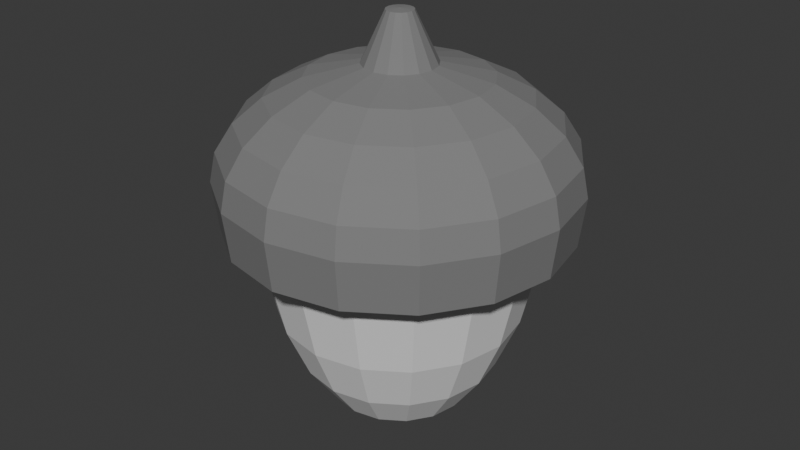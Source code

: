 # Source: acorn.blend  (saved by Blender 4.2.66; exported with 4.5.12 LTS)
import bpy
from mathutils import Matrix  # noqa: F401  (used for matrix-valued properties, if any)

bpy.ops.wm.read_factory_settings(use_empty=True)
scene = bpy.context.scene
scene.name = 'Scene'

# ---- collections
col_collection = bpy.data.collections.new('Collection'); scene.collection.children.link(col_collection)

# ---- materials (node trees are filled in below, after node groups)
mat_material_001 = bpy.data.materials.new('Material.001')
mat_material_002 = bpy.data.materials.new('Material.002')

# ---- material node trees
mat_material_001.use_nodes = True; mat_material_001.node_tree.nodes.clear()
_N = mat_material_001.node_tree.nodes; _L = mat_material_001.node_tree.links
n0 = _N.new('ShaderNodeOutputMaterial'); n0.name = 'Material Output'; n0.location = (300, 300)
n1 = _N.new('ShaderNodeBsdfDiffuse'); n1.name = 'Diffuse BSDF'; n1.location = (63, 268)
_L.new(n1.outputs[0], n0.inputs[0])
n0.is_active_output = True
mat_material_002.use_nodes = True; mat_material_002.node_tree.nodes.clear()
_N = mat_material_002.node_tree.nodes; _L = mat_material_002.node_tree.links
n0 = _N.new('ShaderNodeOutputMaterial'); n0.name = 'Material Output'; n0.location = (300, 300)
n1 = _N.new('ShaderNodeBsdfDiffuse'); n1.name = 'Diffuse BSDF'; n1.location = (35, 271)
n1.inputs[0].default_value = (0.2215, 0.2215, 0.2215, 1.0)
_L.new(n1.outputs[0], n0.inputs[0])
n0.is_active_output = True

# ---- world
world_world = bpy.data.worlds.new('World'); scene.world = world_world
world_world.use_nodes = True; world_world.node_tree.nodes.clear()
_N = world_world.node_tree.nodes; _L = world_world.node_tree.links
n0 = _N.new('ShaderNodeOutputWorld'); n0.name = 'World Output'; n0.location = (300, 300)
n1 = _N.new('ShaderNodeBackground'); n1.name = 'Background'; n1.location = (10, 300)
n1.inputs[0].default_value = (0.05088, 0.05088, 0.05088, 1.0)
_L.new(n1.outputs[0], n0.inputs[0])
n0.is_active_output = True
world_world.color = (0.05088, 0.05088, 0.05088)
world_world.sun_shadow_jitter_overblur = 0.0

# ---- meshes
me_sphere = bpy.data.meshes.new('Sphere')
me_sphere.from_pydata([(0.0, 1.0, 1.34e-09), (0.0, 0.9659, -0.4659), (0.0, 0.866, -0.9), (0.0, 0.5, -1.559), (0.0, 0.2588, -1.739), (0.3827, 0.9239, 1.34e-09), (0.3696, 0.8924, -0.4659), (0.3314, 0.8001, -0.9), (0.2706, 0.6533, -1.273), (0.1913, 0.4619, -1.559), (0.09905, 0.2391, -1.739), (0.7071, 0.7071, 1.34e-09), (0.683, 0.683, -0.4659), (0.6124, 0.6124, -0.9), (0.5, 0.5, -1.273), (0.3536, 0.3536, -1.559), (0.183, 0.183, -1.739), (0.9239, 0.3827, 1.34e-09), (0.8924, 0.3696, -0.4659), (0.8001, 0.3314, -0.9), (0.6533, 0.2706, -1.273), (0.4619, 0.1913, -1.559), (0.2391, 0.09905, -1.739), (1.0, -1.49e-07, 1.34e-09), (0.9659, -1.49e-07, -0.4659), (0.866, -1.192e-07, -0.9), (0.7071, -8.941e-08, -1.273), (0.5, -7.451e-08, -1.559), (0.2588, -3.725e-08, -1.739), (0.9239, -0.3827, 1.34e-09), (0.8924, -0.3696, -0.4659), (0.8001, -0.3314, -0.9), (0.6533, -0.2706, -1.273), (0.4619, -0.1913, -1.559), (0.2391, -0.09905, -1.739), (0.7071, -0.7071, 1.34e-09), (0.683, -0.683, -0.4659), (0.6124, -0.6124, -0.9), (0.5, -0.5, -1.273), (0.3536, -0.3536, -1.559), (0.183, -0.183, -1.739), (0.3827, -0.9239, 1.34e-09), (0.3696, -0.8924, -0.4659), (0.3314, -0.8001, -0.9), (0.2706, -0.6533, -1.273), (0.1913, -0.4619, -1.559), (0.09905, -0.2391, -1.739), (-3.576e-07, -1.0, 1.34e-09), (-2.086e-07, -0.9659, -0.4659), (-2.384e-07, -0.866, -0.9), (-2.235e-07, -0.7071, -1.273), (-1.788e-07, -0.5, -1.559), (-6.706e-08, -0.2588, -1.739), (-0.3827, -0.9239, 1.34e-09), (-0.3696, -0.8924, -0.4659), (-0.3314, -0.8001, -0.9), (-0.2706, -0.6533, -1.273), (-0.1913, -0.4619, -1.559), (-0.09905, -0.2391, -1.739), (0.0, 0.0, -1.8), (-0.7071, -0.7071, 1.34e-09), (-0.683, -0.683, -0.4659), (-0.6124, -0.6124, -0.9), (-0.5, -0.5, -1.273), (-0.3536, -0.3536, -1.559), (-0.183, -0.183, -1.739), (-0.9239, -0.3827, 1.34e-09), (-0.8924, -0.3696, -0.4659), (-0.8001, -0.3314, -0.9), (-0.6533, -0.2706, -1.273), (-0.4619, -0.1913, -1.559), (-0.2391, -0.09905, -1.739), (-1.0, 5.066e-07, 1.34e-09), (-0.9659, 3.278e-07, -0.4659), (-0.866, 2.682e-07, -0.9), (-0.7071, 3.278e-07, -1.273), (-0.5, 2.533e-07, -1.559), (-0.2588, 9.686e-08, -1.739), (-0.9239, 0.3827, 1.34e-09), (-0.8924, 0.3696, -0.4659), (-0.8001, 0.3314, -0.9), (-0.6533, 0.2706, -1.273), (-0.4619, 0.1913, -1.559), (-0.2391, 0.09905, -1.739), (-0.7071, 0.7071, 1.34e-09), (-0.683, 0.683, -0.4659), (-0.6124, 0.6124, -0.9), (-0.5, 0.5, -1.273), (-0.3536, 0.3536, -1.559), (-0.183, 0.183, -1.739), (-0.3827, 0.9239, 1.34e-09), (-0.3696, 0.8924, -0.4659), (-0.3314, 0.8001, -0.9), (-0.2706, 0.6533, -1.273), (-0.1913, 0.4619, -1.559), (-0.09905, 0.2391, -1.739), (4.47e-07, 0.7071, -1.273)], [], [(4, 3, 9, 10), (2, 1, 6, 7), (59, 4, 10), (96, 2, 7, 8), (3, 96, 8, 9), (1, 0, 5, 6), (8, 7, 13, 14), (9, 8, 14, 15), (6, 5, 11, 12), (10, 9, 15, 16), (7, 6, 12, 13), (59, 10, 16), (16, 15, 21, 22), (13, 12, 18, 19), (59, 16, 22), (14, 13, 19, 20), (15, 14, 20, 21), (12, 11, 17, 18), (21, 20, 26, 27), (18, 17, 23, 24), (22, 21, 27, 28), (19, 18, 24, 25), (59, 22, 28), (20, 19, 25, 26), (59, 28, 34), (26, 25, 31, 32), (27, 26, 32, 33), (24, 23, 29, 30), (28, 27, 33, 34), (25, 24, 30, 31), (34, 33, 39, 40), (31, 30, 36, 37), (59, 34, 40), (32, 31, 37, 38), (33, 32, 38, 39), (30, 29, 35, 36), (39, 38, 44, 45), (36, 35, 41, 42), (40, 39, 45, 46), (37, 36, 42, 43), (59, 40, 46), (38, 37, 43, 44), (59, 46, 52), (44, 43, 49, 50), (45, 44, 50, 51), (42, 41, 47, 48), (46, 45, 51, 52), (43, 42, 48, 49), (52, 51, 57, 58), (49, 48, 54, 55), (59, 52, 58), (50, 49, 55, 56), (51, 50, 56, 57), (48, 47, 53, 54), (57, 56, 63, 64), (54, 53, 60, 61), (58, 57, 64, 65), (55, 54, 61, 62), (59, 58, 65), (56, 55, 62, 63), (59, 65, 71), (63, 62, 68, 69), (64, 63, 69, 70), (61, 60, 66, 67), (65, 64, 70, 71), (62, 61, 67, 68), (67, 66, 72, 73), (71, 70, 76, 77), (68, 67, 73, 74), (59, 71, 77), (69, 68, 74, 75), (70, 69, 75, 76), (76, 75, 81, 82), (73, 72, 78, 79), (77, 76, 82, 83), (74, 73, 79, 80), (59, 77, 83), (75, 74, 80, 81), (80, 79, 85, 86), (59, 83, 89), (81, 80, 86, 87), (82, 81, 87, 88), (79, 78, 84, 85), (83, 82, 88, 89), (85, 84, 90, 91), (89, 88, 94, 95), (86, 85, 91, 92), (59, 89, 95), (87, 86, 92, 93), (88, 87, 93, 94), (93, 92, 2, 96), (94, 93, 96, 3), (91, 90, 0, 1), (95, 94, 3, 4), (92, 91, 1, 2), (59, 95, 4), (5, 0, 90, 84, 78, 72, 66, 60, 53, 47, 41, 35, 29, 23, 17, 11)])
_uv = me_sphere.uv_layers.new(name='UVMap')
_uv.uv.foreach_set('vector', [0.75, 0.08333, 0.75, 0.1667, 0.6875, 0.1667, 0.6875, 0.08333, 0.75, 0.3333, 0.75, 0.4167, 0.6875, 0.4167, 0.6875, 0.3333, 0.7188, 5.96e-08, 0.75, 0.08333, 0.6875, 0.08333, 0.75, 0.25, 0.75, 0.3333, 0.6875, 0.3333, 0.6875, 0.25, 0.75, 0.1667, 0.75, 0.25, 0.6875, 0.25, 0.6875, 0.1667, 0.75, 0.4167, 0.75, 0.5, 0.6875, 0.5, 0.6875, 0.4167, 0.6875, 0.25, 0.6875, 0.3333, 0.625, 0.3333, 0.625, 0.25, 0.6875, 0.1667, 0.6875, 0.25, 0.625, 0.25, 0.625, 0.1667, 0.6875, 0.4167, 0.6875, 0.5, 0.625, 0.5, 0.625, 0.4167, 0.6875, 0.08333, 0.6875, 0.1667, 0.625, 0.1667, 0.625, 0.08333, 0.6875, 0.3333, 0.6875, 0.4167, 0.625, 0.4167, 0.625, 0.3333, 0.6562, 5.96e-08, 0.6875, 0.08333, 0.625, 0.08333, 0.625, 0.08333, 0.625, 0.1667, 0.5625, 0.1667, 0.5625, 0.08333, 0.625, 0.3333, 0.625, 0.4167, 0.5625, 0.4167, 0.5625, 0.3333, 0.5938, 5.96e-08, 0.625, 0.08333, 0.5625, 0.08333, 0.625, 0.25, 0.625, 0.3333, 0.5625, 0.3333, 0.5625, 0.25, 0.625, 0.1667, 0.625, 0.25, 0.5625, 0.25, 0.5625, 0.1667, 0.625, 0.4167, 0.625, 0.5, 0.5625, 0.5, 0.5625, 0.4167, 0.5625, 0.1667, 0.5625, 0.25, 0.5, 0.25, 0.5, 0.1667, 0.5625, 0.4167, 0.5625, 0.5, 0.5, 0.5, 0.5, 0.4167, 0.5625, 0.08333, 0.5625, 0.1667, 0.5, 0.1667, 0.5, 0.08333, 0.5625, 0.3333, 0.5625, 0.4167, 0.5, 0.4167, 0.5, 0.3333, 0.5312, 5.96e-08, 0.5625, 0.08333, 0.5, 0.08333, 0.5625, 0.25, 0.5625, 0.3333, 0.5, 0.3333, 0.5, 0.25, 0.4687, 5.96e-08, 0.5, 0.08333, 0.4375, 0.08333, 0.5, 0.25, 0.5, 0.3333, 0.4375, 0.3333, 0.4375, 0.25, 0.5, 0.1667, 0.5, 0.25, 0.4375, 0.25, 0.4375, 0.1667, 0.5, 0.4167, 0.5, 0.5, 0.4375, 0.5, 0.4375, 0.4167, 0.5, 0.08333, 0.5, 0.1667, 0.4375, 0.1667, 0.4375, 0.08333, 0.5, 0.3333, 0.5, 0.4167, 0.4375, 0.4167, 0.4375, 0.3333, 0.4375, 0.08333, 0.4375, 0.1667, 0.375, 0.1667, 0.375, 0.08333, 0.4375, 0.3333, 0.4375, 0.4167, 0.375, 0.4167, 0.375, 0.3333, 0.4062, 5.96e-08, 0.4375, 0.08333, 0.375, 0.08333, 0.4375, 0.25, 0.4375, 0.3333, 0.375, 0.3333, 0.375, 0.25, 0.4375, 0.1667, 0.4375, 0.25, 0.375, 0.25, 0.375, 0.1667, 0.4375, 0.4167, 0.4375, 0.5, 0.375, 0.5, 0.375, 0.4167, 0.375, 0.1667, 0.375, 0.25, 0.3125, 0.25, 0.3125, 0.1667, 0.375, 0.4167, 0.375, 0.5, 0.3125, 0.5, 0.3125, 0.4167, 0.375, 0.08333, 0.375, 0.1667, 0.3125, 0.1667, 0.3125, 0.08333, 0.375, 0.3333, 0.375, 0.4167, 0.3125, 0.4167, 0.3125, 0.3333, 0.3437, 5.96e-08, 0.375, 0.08333, 0.3125, 0.08333, 0.375, 0.25, 0.375, 0.3333, 0.3125, 0.3333, 0.3125, 0.25, 0.2812, 5.96e-08, 0.3125, 0.08333, 0.25, 0.08333, 0.3125, 0.25, 0.3125, 0.3333, 0.25, 0.3333, 0.25, 0.25, 0.3125, 0.1667, 0.3125, 0.25, 0.25, 0.25, 0.25, 0.1667, 0.3125, 0.4167, 0.3125, 0.5, 0.25, 0.5, 0.25, 0.4167, 0.3125, 0.08333, 0.3125, 0.1667, 0.25, 0.1667, 0.25, 0.08333, 0.3125, 0.3333, 0.3125, 0.4167, 0.25, 0.4167, 0.25, 0.3333, 0.25, 0.08333, 0.25, 0.1667, 0.1875, 0.1667, 0.1875, 0.08333, 0.25, 0.3333, 0.25, 0.4167, 0.1875, 0.4167, 0.1875, 0.3333, 0.2187, 5.96e-08, 0.25, 0.08333, 0.1875, 0.08333, 0.25, 0.25, 0.25, 0.3333, 0.1875, 0.3333, 0.1875, 0.25, 0.25, 0.1667, 0.25, 0.25, 0.1875, 0.25, 0.1875, 0.1667, 0.25, 0.4167, 0.25, 0.5, 0.1875, 0.5, 0.1875, 0.4167, 0.1875, 0.1667, 0.1875, 0.25, 0.125, 0.25, 0.125, 0.1667, 0.1875, 0.4167, 0.1875, 0.5, 0.125, 0.5, 0.125, 0.4167, 0.1875, 0.08333, 0.1875, 0.1667, 0.125, 0.1667, 0.125, 0.08333, 0.1875, 0.3333, 0.1875, 0.4167, 0.125, 0.4167, 0.125, 0.3333, 0.1562, 5.96e-08, 0.1875, 0.08333, 0.125, 0.08333, 0.1875, 0.25, 0.1875, 0.3333, 0.125, 0.3333, 0.125, 0.25, 0.09375, 5.96e-08, 0.125, 0.08333, 0.0625, 0.08333, 0.125, 0.25, 0.125, 0.3333, 0.0625, 0.3333, 0.0625, 0.25, 0.125, 0.1667, 0.125, 0.25, 0.0625, 0.25, 0.0625, 0.1667, 0.125, 0.4167, 0.125, 0.5, 0.0625, 0.5, 0.0625, 0.4167, 0.125, 0.08333, 0.125, 0.1667, 0.0625, 0.1667, 0.0625, 0.08333, 0.125, 0.3333, 0.125, 0.4167, 0.0625, 0.4167, 0.0625, 0.3333, 0.0625, 0.4167, 0.0625, 0.5, 0.0, 0.5, 0.0, 0.4167, 0.0625, 0.08333, 0.0625, 0.1667, 0.0, 0.1667, 0.0, 0.08333, 0.0625, 0.3333, 0.0625, 0.4167, 0.0, 0.4167, 0.0, 0.3333, 0.03125, 5.96e-08, 0.0625, 0.08333, 0.0, 0.08333, 0.0625, 0.25, 0.0625, 0.3333, 0.0, 0.3333, 0.0, 0.25, 0.0625, 0.1667, 0.0625, 0.25, 0.0, 0.25, 0.0, 0.1667, 1.0, 0.1667, 1.0, 0.25, 0.9375, 0.25, 0.9375, 0.1667, 1.0, 0.4167, 1.0, 0.5, 0.9375, 0.5, 0.9375, 0.4167, 1.0, 0.08333, 1.0, 0.1667, 0.9375, 0.1667, 0.9375, 0.08333, 1.0, 0.3333, 1.0, 0.4167, 0.9375, 0.4167, 0.9375, 0.3333, 0.9687, 5.96e-08, 1.0, 0.08333, 0.9375, 0.08333, 1.0, 0.25, 1.0, 0.3333, 0.9375, 0.3333, 0.9375, 0.25, 0.9375, 0.3333, 0.9375, 0.4167, 0.875, 0.4167, 0.875, 0.3333, 0.9062, 5.96e-08, 0.9375, 0.08333, 0.875, 0.08333, 0.9375, 0.25, 0.9375, 0.3333, 0.875, 0.3333, 0.875, 0.25, 0.9375, 0.1667, 0.9375, 0.25, 0.875, 0.25, 0.875, 0.1667, 0.9375, 0.4167, 0.9375, 0.5, 0.875, 0.5, 0.875, 0.4167, 0.9375, 0.08333, 0.9375, 0.1667, 0.875, 0.1667, 0.875, 0.08333, 0.875, 0.4167, 0.875, 0.5, 0.8125, 0.5, 0.8125, 0.4167, 0.875, 0.08333, 0.875, 0.1667, 0.8125, 0.1667, 0.8125, 0.08333, 0.875, 0.3333, 0.875, 0.4167, 0.8125, 0.4167, 0.8125, 0.3333, 0.8437, 5.96e-08, 0.875, 0.08333, 0.8125, 0.08333, 0.875, 0.25, 0.875, 0.3333, 0.8125, 0.3333, 0.8125, 0.25, 0.875, 0.1667, 0.875, 0.25, 0.8125, 0.25, 0.8125, 0.1667, 0.8125, 0.25, 0.8125, 0.3333, 0.75, 0.3333, 0.75, 0.25, 0.8125, 0.1667, 0.8125, 0.25, 0.75, 0.25, 0.75, 0.1667, 0.8125, 0.4167, 0.8125, 0.5, 0.75, 0.5, 0.75, 0.4167, 0.8125, 0.08333, 0.8125, 0.1667, 0.75, 0.1667, 0.75, 0.08333, 0.8125, 0.3333, 0.8125, 0.4167, 0.75, 0.4167, 0.75, 0.3333, 0.7812, 5.96e-08, 0.8125, 0.08333, 0.75, 0.08333, 0.6875, 0.5, 0.75, 0.5, 0.8125, 0.5, 0.875, 0.5, 0.9375, 0.5, 0.0, 0.5, 0.0625, 0.5, 0.125, 0.5, 0.1875, 0.5, 0.25, 0.5, 0.3125, 0.5, 0.375, 0.5, 0.4375, 0.5, 0.5, 0.5, 0.5625, 0.5, 0.625, 0.5])
me_sphere.materials.append(mat_material_001)
me_sphere.update()
me_sphere_001 = bpy.data.meshes.new('Sphere.001')
me_sphere_001.from_pydata([(2.108e-09, 0.2056, 0.8909), (0.0, 0.5, 0.8087), (0.0, 0.866, 0.51), (0.0, 0.9659, 0.3131), (0.0, 1.0, 0.1019), (0.0, 0.9659, -0.2548), (0.0, 0.866, -0.3004), (0.07869, 0.19, 0.8909), (0.1913, 0.4619, 0.8087), (0.2706, 0.6533, 0.679), (0.3314, 0.8001, 0.51), (0.3696, 0.8924, 0.3131), (0.3827, 0.9239, 0.1019), (0.3696, 0.8924, -0.2548), (0.3314, 0.8001, -0.3004), (2.108e-09, 2.908e-09, 0.913), (0.1454, 0.1454, 0.8909), (0.3536, 0.3536, 0.8087), (0.5, 0.5, 0.679), (0.6124, 0.6124, 0.51), (0.683, 0.683, 0.3131), (0.7071, 0.7071, 0.1019), (0.683, 0.683, -0.2548), (0.6124, 0.6124, -0.3004), (0.19, 0.07869, 0.8909), (0.4619, 0.1913, 0.8087), (0.6533, 0.2706, 0.679), (0.8001, 0.3314, 0.51), (0.8924, 0.3696, 0.3131), (0.9239, 0.3827, 0.1019), (0.8924, 0.3696, -0.2548), (0.8001, 0.3314, -0.3004), (0.2056, -2.669e-08, 0.8909), (0.5, -7.451e-08, 0.8087), (0.7071, -8.941e-08, 0.679), (0.866, -1.192e-07, 0.51), (0.9659, -1.49e-07, 0.3131), (1.0, -1.49e-07, 0.1019), (0.9659, -1.49e-07, -0.2548), (0.866, -1.192e-07, -0.3004), (0.19, -0.07869, 0.8909), (0.4619, -0.1913, 0.8087), (0.6533, -0.2706, 0.679), (0.8001, -0.3314, 0.51), (0.8924, -0.3696, 0.3131), (0.9239, -0.3827, 0.1019), (0.8924, -0.3696, -0.2548), (0.8001, -0.3314, -0.3004), (0.1454, -0.1454, 0.8909), (0.3536, -0.3536, 0.8087), (0.5, -0.5, 0.679), (0.6124, -0.6124, 0.51), (0.683, -0.683, 0.3131), (0.7071, -0.7071, 0.1019), (0.683, -0.683, -0.2548), (0.6124, -0.6124, -0.3004), (0.07869, -0.19, 0.8909), (0.1913, -0.4619, 0.8087), (0.2706, -0.6533, 0.679), (0.3314, -0.8001, 0.51), (0.3696, -0.8924, 0.3131), (0.3827, -0.9239, 0.1019), (0.3696, -0.8924, -0.2548), (0.3314, -0.8001, -0.3004), (-5.117e-08, -0.2056, 0.8909), (-1.788e-07, -0.5, 0.8087), (-2.235e-07, -0.7071, 0.679), (-2.384e-07, -0.866, 0.51), (-2.086e-07, -0.9659, 0.3131), (-3.576e-07, -1.0, 0.1019), (-2.086e-07, -0.9659, -0.2548), (-2.384e-07, -0.866, -0.3004), (-0.07869, -0.19, 0.8909), (-0.1913, -0.4619, 0.8087), (-0.2706, -0.6533, 0.679), (-0.3314, -0.8001, 0.51), (-0.3696, -0.8924, 0.3131), (-0.3827, -0.9239, 0.1019), (-0.3696, -0.8924, -0.2548), (-0.3314, -0.8001, -0.3004), (-0.1454, -0.1454, 0.8909), (-0.3536, -0.3536, 0.8087), (-0.5, -0.5, 0.679), (-0.6124, -0.6124, 0.51), (-0.683, -0.683, 0.3131), (-0.7071, -0.7071, 0.1019), (-0.683, -0.683, -0.2548), (-0.6124, -0.6124, -0.3004), (-0.19, -0.07869, 0.8909), (-0.4619, -0.1913, 0.8087), (-0.6533, -0.2706, 0.679), (-0.8001, -0.3314, 0.51), (-0.8924, -0.3696, 0.3131), (-0.9239, -0.3827, 0.1019), (-0.8924, -0.3696, -0.2548), (-0.8001, -0.3314, -0.3004), (-0.2056, 7.986e-08, 0.8909), (-0.5, 2.533e-07, 0.8087), (-0.7071, 3.278e-07, 0.679), (-0.866, 2.682e-07, 0.51), (-0.9659, 3.278e-07, 0.3131), (-1.0, 5.066e-07, 0.1019), (-0.9659, 3.278e-07, -0.2548), (-0.866, 2.682e-07, -0.3004), (-0.19, 0.07869, 0.8909), (-0.4619, 0.1913, 0.8087), (-0.6533, 0.2706, 0.679), (-0.8001, 0.3314, 0.51), (-0.8924, 0.3696, 0.3131), (-0.9239, 0.3827, 0.1019), (-0.8924, 0.3696, -0.2548), (-0.8001, 0.3314, -0.3004), (-0.1454, 0.1454, 0.8909), (-0.3536, 0.3536, 0.8087), (-0.5, 0.5, 0.679), (-0.6124, 0.6124, 0.51), (-0.683, 0.683, 0.3131), (-0.7071, 0.7071, 0.1019), (-0.683, 0.683, -0.2548), (-0.6124, 0.6124, -0.3004), (-0.07869, 0.19, 0.8909), (-0.1913, 0.4619, 0.8087), (-0.2706, 0.6533, 0.679), (-0.3314, 0.8001, 0.51), (-0.3696, 0.8924, 0.3131), (-0.3827, 0.9239, 0.1019), (-0.3696, 0.8924, -0.2548), (-0.3314, 0.8001, -0.3004), (4.47e-07, 0.7071, 0.679), (2.108e-09, 2.908e-09, 0.913), (0.02905, 0.07014, 1.239), (8.702e-09, 0.07592, 1.239), (8.702e-09, 1.115e-08, 1.247), (0.05368, 0.05368, 1.239), (0.07014, 0.02905, 1.239), (0.07592, 2.197e-10, 1.239), (0.07014, -0.02905, 1.239), (0.05368, -0.05368, 1.239), (0.02905, -0.07014, 1.239), (-1.097e-08, -0.07592, 1.239), (-0.02905, -0.07014, 1.239), (-0.05368, -0.05368, 1.239), (-0.07014, -0.02905, 1.239), (-0.07592, 3.956e-08, 1.239), (-0.07014, 0.02905, 1.239), (-0.05368, 0.05368, 1.239), (-0.02905, 0.07014, 1.239)], [(15, 129)], [(5, 4, 12, 13), (2, 128, 9, 10), (72, 64, 139, 140), (6, 5, 13, 14), (3, 2, 10, 11), (1, 0, 7, 8), (6, 14, 23, 31, 39, 47, 55, 63, 71, 79, 87, 95, 103, 111, 119, 127), (4, 3, 11, 12), (128, 1, 8, 9), (8, 7, 16, 17), (12, 11, 20, 21), (9, 8, 17, 18), (13, 12, 21, 22), (10, 9, 18, 19), (0, 120, 146, 131), (14, 13, 22, 23), (11, 10, 19, 20), (19, 18, 26, 27), (32, 24, 134, 135), (23, 22, 30, 31), (20, 19, 27, 28), (17, 16, 24, 25), (21, 20, 28, 29), (18, 17, 25, 26), (22, 21, 29, 30), (26, 25, 33, 34), (30, 29, 37, 38), (27, 26, 34, 35), (104, 96, 143, 144), (31, 30, 38, 39), (28, 27, 35, 36), (25, 24, 32, 33), (29, 28, 36, 37), (36, 35, 43, 44), (33, 32, 40, 41), (37, 36, 44, 45), (34, 33, 41, 42), (38, 37, 45, 46), (35, 34, 42, 43), (64, 56, 138, 139), (39, 38, 46, 47), (43, 42, 50, 51), (88, 80, 141, 142), (47, 46, 54, 55), (44, 43, 51, 52), (41, 40, 48, 49), (45, 44, 52, 53), (42, 41, 49, 50), (46, 45, 53, 54), (53, 52, 60, 61), (50, 49, 57, 58), (54, 53, 61, 62), (51, 50, 58, 59), (56, 48, 137, 138), (55, 54, 62, 63), (52, 51, 59, 60), (49, 48, 56, 57), (60, 59, 67, 68), (57, 56, 64, 65), (61, 60, 68, 69), (58, 57, 65, 66), (62, 61, 69, 70), (59, 58, 66, 67), (24, 16, 133, 134), (63, 62, 70, 71), (70, 69, 77, 78), (67, 66, 74, 75), (96, 88, 142, 143), (71, 70, 78, 79), (68, 67, 75, 76), (65, 64, 72, 73), (69, 68, 76, 77), (66, 65, 73, 74), (77, 76, 84, 85), (74, 73, 81, 82), (78, 77, 85, 86), (75, 74, 82, 83), (16, 7, 130, 133), (79, 78, 86, 87), (76, 75, 83, 84), (73, 72, 80, 81), (87, 86, 94, 95), (84, 83, 91, 92), (81, 80, 88, 89), (85, 84, 92, 93), (82, 81, 89, 90), (86, 85, 93, 94), (83, 82, 90, 91), (112, 104, 144, 145), (94, 93, 101, 102), (91, 90, 98, 99), (40, 32, 135, 136), (95, 94, 102, 103), (92, 91, 99, 100), (89, 88, 96, 97), (93, 92, 100, 101), (90, 89, 97, 98), (101, 100, 108, 109), (98, 97, 105, 106), (102, 101, 109, 110), (99, 98, 106, 107), (80, 72, 140, 141), (103, 102, 110, 111), (100, 99, 107, 108), (97, 96, 104, 105), (7, 0, 131, 130), (111, 110, 118, 119), (108, 107, 115, 116), (105, 104, 112, 113), (109, 108, 116, 117), (106, 105, 113, 114), (110, 109, 117, 118), (107, 106, 114, 115), (118, 117, 125, 126), (115, 114, 122, 123), (120, 112, 145, 146), (119, 118, 126, 127), (116, 115, 123, 124), (113, 112, 120, 121), (117, 116, 124, 125), (114, 113, 121, 122), (121, 120, 0, 1), (125, 124, 3, 4), (122, 121, 1, 128), (126, 125, 4, 5), (123, 122, 128, 2), (48, 40, 136, 137), (127, 126, 5, 6), (124, 123, 2, 3), (131, 132, 130), (130, 132, 133), (133, 132, 134), (134, 132, 135), (135, 132, 136), (136, 132, 137), (137, 132, 138), (138, 132, 139), (139, 132, 140), (140, 132, 141), (141, 132, 142), (142, 132, 143), (143, 132, 144), (144, 132, 145), (145, 132, 146), (146, 132, 131)])
_uv = me_sphere_001.uv_layers.new(name='UVMap')
_uv.uv.foreach_set('vector', [0.75, 0.4167, 0.75, 0.5, 0.6875, 0.5, 0.6875, 0.4167, 0.75, 0.6667, 0.75, 0.75, 0.6875, 0.75, 0.6875, 0.6667, 0.1875, 0.9167, 0.25, 0.9167, 0.25, 0.9167, 0.1875, 0.9167, 0.75, 0.3333, 0.75, 0.4167, 0.6875, 0.4167, 0.6875, 0.3333, 0.75, 0.5833, 0.75, 0.6667, 0.6875, 0.6667, 0.6875, 0.5833, 0.75, 0.8333, 0.75, 0.9167, 0.6875, 0.9167, 0.6875, 0.8333, 0.75, 0.3333, 0.6875, 0.3333, 0.625, 0.3333, 0.5625, 0.3333, 0.5, 0.3333, 0.4375, 0.3333, 0.375, 0.3333, 0.3125, 0.3333, 0.25, 0.3333, 0.1875, 0.3333, 0.125, 0.3333, 0.0625, 0.3333, 1.0, 0.3333, 0.9375, 0.3333, 0.875, 0.3333, 0.8125, 0.3333, 0.75, 0.5, 0.75, 0.5833, 0.6875, 0.5833, 0.6875, 0.5, 0.75, 0.75, 0.75, 0.8333, 0.6875, 0.8333, 0.6875, 0.75, 0.6875, 0.8333, 0.6875, 0.9167, 0.625, 0.9167, 0.625, 0.8333, 0.6875, 0.5, 0.6875, 0.5833, 0.625, 0.5833, 0.625, 0.5, 0.6875, 0.75, 0.6875, 0.8333, 0.625, 0.8333, 0.625, 0.75, 0.6875, 0.4167, 0.6875, 0.5, 0.625, 0.5, 0.625, 0.4167, 0.6875, 0.6667, 0.6875, 0.75, 0.625, 0.75, 0.625, 0.6667, 0.75, 0.9167, 0.8125, 0.9167, 0.8125, 0.9167, 0.75, 0.9167, 0.6875, 0.3333, 0.6875, 0.4167, 0.625, 0.4167, 0.625, 0.3333, 0.6875, 0.5833, 0.6875, 0.6667, 0.625, 0.6667, 0.625, 0.5833, 0.625, 0.6667, 0.625, 0.75, 0.5625, 0.75, 0.5625, 0.6667, 0.5, 0.9167, 0.5625, 0.9167, 0.5625, 0.9167, 0.5, 0.9167, 0.625, 0.3333, 0.625, 0.4167, 0.5625, 0.4167, 0.5625, 0.3333, 0.625, 0.5833, 0.625, 0.6667, 0.5625, 0.6667, 0.5625, 0.5833, 0.625, 0.8333, 0.625, 0.9167, 0.5625, 0.9167, 0.5625, 0.8333, 0.625, 0.5, 0.625, 0.5833, 0.5625, 0.5833, 0.5625, 0.5, 0.625, 0.75, 0.625, 0.8333, 0.5625, 0.8333, 0.5625, 0.75, 0.625, 0.4167, 0.625, 0.5, 0.5625, 0.5, 0.5625, 0.4167, 0.5625, 0.75, 0.5625, 0.8333, 0.5, 0.8333, 0.5, 0.75, 0.5625, 0.4167, 0.5625, 0.5, 0.5, 0.5, 0.5, 0.4167, 0.5625, 0.6667, 0.5625, 0.75, 0.5, 0.75, 0.5, 0.6667, 0.9375, 0.9167, 1.0, 0.9167, 1.0, 0.9167, 0.9375, 0.9167, 0.5625, 0.3333, 0.5625, 0.4167, 0.5, 0.4167, 0.5, 0.3333, 0.5625, 0.5833, 0.5625, 0.6667, 0.5, 0.6667, 0.5, 0.5833, 0.5625, 0.8333, 0.5625, 0.9167, 0.5, 0.9167, 0.5, 0.8333, 0.5625, 0.5, 0.5625, 0.5833, 0.5, 0.5833, 0.5, 0.5, 0.5, 0.5833, 0.5, 0.6667, 0.4375, 0.6667, 0.4375, 0.5833, 0.5, 0.8333, 0.5, 0.9167, 0.4375, 0.9167, 0.4375, 0.8333, 0.5, 0.5, 0.5, 0.5833, 0.4375, 0.5833, 0.4375, 0.5, 0.5, 0.75, 0.5, 0.8333, 0.4375, 0.8333, 0.4375, 0.75, 0.5, 0.4167, 0.5, 0.5, 0.4375, 0.5, 0.4375, 0.4167, 0.5, 0.6667, 0.5, 0.75, 0.4375, 0.75, 0.4375, 0.6667, 0.25, 0.9167, 0.3125, 0.9167, 0.3125, 0.9167, 0.25, 0.9167, 0.5, 0.3333, 0.5, 0.4167, 0.4375, 0.4167, 0.4375, 0.3333, 0.4375, 0.6667, 0.4375, 0.75, 0.375, 0.75, 0.375, 0.6667, 0.0625, 0.9167, 0.125, 0.9167, 0.125, 0.9167, 0.0625, 0.9167, 0.4375, 0.3333, 0.4375, 0.4167, 0.375, 0.4167, 0.375, 0.3333, 0.4375, 0.5833, 0.4375, 0.6667, 0.375, 0.6667, 0.375, 0.5833, 0.4375, 0.8333, 0.4375, 0.9167, 0.375, 0.9167, 0.375, 0.8333, 0.4375, 0.5, 0.4375, 0.5833, 0.375, 0.5833, 0.375, 0.5, 0.4375, 0.75, 0.4375, 0.8333, 0.375, 0.8333, 0.375, 0.75, 0.4375, 0.4167, 0.4375, 0.5, 0.375, 0.5, 0.375, 0.4167, 0.375, 0.5, 0.375, 0.5833, 0.3125, 0.5833, 0.3125, 0.5, 0.375, 0.75, 0.375, 0.8333, 0.3125, 0.8333, 0.3125, 0.75, 0.375, 0.4167, 0.375, 0.5, 0.3125, 0.5, 0.3125, 0.4167, 0.375, 0.6667, 0.375, 0.75, 0.3125, 0.75, 0.3125, 0.6667, 0.3125, 0.9167, 0.375, 0.9167, 0.375, 0.9167, 0.3125, 0.9167, 0.375, 0.3333, 0.375, 0.4167, 0.3125, 0.4167, 0.3125, 0.3333, 0.375, 0.5833, 0.375, 0.6667, 0.3125, 0.6667, 0.3125, 0.5833, 0.375, 0.8333, 0.375, 0.9167, 0.3125, 0.9167, 0.3125, 0.8333, 0.3125, 0.5833, 0.3125, 0.6667, 0.25, 0.6667, 0.25, 0.5833, 0.3125, 0.8333, 0.3125, 0.9167, 0.25, 0.9167, 0.25, 0.8333, 0.3125, 0.5, 0.3125, 0.5833, 0.25, 0.5833, 0.25, 0.5, 0.3125, 0.75, 0.3125, 0.8333, 0.25, 0.8333, 0.25, 0.75, 0.3125, 0.4167, 0.3125, 0.5, 0.25, 0.5, 0.25, 0.4167, 0.3125, 0.6667, 0.3125, 0.75, 0.25, 0.75, 0.25, 0.6667, 0.5625, 0.9167, 0.625, 0.9167, 0.625, 0.9167, 0.5625, 0.9167, 0.3125, 0.3333, 0.3125, 0.4167, 0.25, 0.4167, 0.25, 0.3333, 0.25, 0.4167, 0.25, 0.5, 0.1875, 0.5, 0.1875, 0.4167, 0.25, 0.6667, 0.25, 0.75, 0.1875, 0.75, 0.1875, 0.6667, 0.0, 0.9167, 0.0625, 0.9167, 0.0625, 0.9167, 0.0, 0.9167, 0.25, 0.3333, 0.25, 0.4167, 0.1875, 0.4167, 0.1875, 0.3333, 0.25, 0.5833, 0.25, 0.6667, 0.1875, 0.6667, 0.1875, 0.5833, 0.25, 0.8333, 0.25, 0.9167, 0.1875, 0.9167, 0.1875, 0.8333, 0.25, 0.5, 0.25, 0.5833, 0.1875, 0.5833, 0.1875, 0.5, 0.25, 0.75, 0.25, 0.8333, 0.1875, 0.8333, 0.1875, 0.75, 0.1875, 0.5, 0.1875, 0.5833, 0.125, 0.5833, 0.125, 0.5, 0.1875, 0.75, 0.1875, 0.8333, 0.125, 0.8333, 0.125, 0.75, 0.1875, 0.4167, 0.1875, 0.5, 0.125, 0.5, 0.125, 0.4167, 0.1875, 0.6667, 0.1875, 0.75, 0.125, 0.75, 0.125, 0.6667, 0.625, 0.9167, 0.6875, 0.9167, 0.6875, 0.9167, 0.625, 0.9167, 0.1875, 0.3333, 0.1875, 0.4167, 0.125, 0.4167, 0.125, 0.3333, 0.1875, 0.5833, 0.1875, 0.6667, 0.125, 0.6667, 0.125, 0.5833, 0.1875, 0.8333, 0.1875, 0.9167, 0.125, 0.9167, 0.125, 0.8333, 0.125, 0.3333, 0.125, 0.4167, 0.0625, 0.4167, 0.0625, 0.3333, 0.125, 0.5833, 0.125, 0.6667, 0.0625, 0.6667, 0.0625, 0.5833, 0.125, 0.8333, 0.125, 0.9167, 0.0625, 0.9167, 0.0625, 0.8333, 0.125, 0.5, 0.125, 0.5833, 0.0625, 0.5833, 0.0625, 0.5, 0.125, 0.75, 0.125, 0.8333, 0.0625, 0.8333, 0.0625, 0.75, 0.125, 0.4167, 0.125, 0.5, 0.0625, 0.5, 0.0625, 0.4167, 0.125, 0.6667, 0.125, 0.75, 0.0625, 0.75, 0.0625, 0.6667, 0.875, 0.9167, 0.9375, 0.9167, 0.9375, 0.9167, 0.875, 0.9167, 0.0625, 0.4167, 0.0625, 0.5, 0.0, 0.5, 0.0, 0.4167, 0.0625, 0.6667, 0.0625, 0.75, 0.0, 0.75, 0.0, 0.6667, 0.4375, 0.9167, 0.5, 0.9167, 0.5, 0.9167, 0.4375, 0.9167, 0.0625, 0.3333, 0.0625, 0.4167, 0.0, 0.4167, 0.0, 0.3333, 0.0625, 0.5833, 0.0625, 0.6667, 0.0, 0.6667, 0.0, 0.5833, 0.0625, 0.8333, 0.0625, 0.9167, 0.0, 0.9167, 0.0, 0.8333, 0.0625, 0.5, 0.0625, 0.5833, 0.0, 0.5833, 0.0, 0.5, 0.0625, 0.75, 0.0625, 0.8333, 0.0, 0.8333, 0.0, 0.75, 1.0, 0.5, 1.0, 0.5833, 0.9375, 0.5833, 0.9375, 0.5, 1.0, 0.75, 1.0, 0.8333, 0.9375, 0.8333, 0.9375, 0.75, 1.0, 0.4167, 1.0, 0.5, 0.9375, 0.5, 0.9375, 0.4167, 1.0, 0.6667, 1.0, 0.75, 0.9375, 0.75, 0.9375, 0.6667, 0.125, 0.9167, 0.1875, 0.9167, 0.1875, 0.9167, 0.125, 0.9167, 1.0, 0.3333, 1.0, 0.4167, 0.9375, 0.4167, 0.9375, 0.3333, 1.0, 0.5833, 1.0, 0.6667, 0.9375, 0.6667, 0.9375, 0.5833, 1.0, 0.8333, 1.0, 0.9167, 0.9375, 0.9167, 0.9375, 0.8333, 0.6875, 0.9167, 0.75, 0.9167, 0.75, 0.9167, 0.6875, 0.9167, 0.9375, 0.3333, 0.9375, 0.4167, 0.875, 0.4167, 0.875, 0.3333, 0.9375, 0.5833, 0.9375, 0.6667, 0.875, 0.6667, 0.875, 0.5833, 0.9375, 0.8333, 0.9375, 0.9167, 0.875, 0.9167, 0.875, 0.8333, 0.9375, 0.5, 0.9375, 0.5833, 0.875, 0.5833, 0.875, 0.5, 0.9375, 0.75, 0.9375, 0.8333, 0.875, 0.8333, 0.875, 0.75, 0.9375, 0.4167, 0.9375, 0.5, 0.875, 0.5, 0.875, 0.4167, 0.9375, 0.6667, 0.9375, 0.75, 0.875, 0.75, 0.875, 0.6667, 0.875, 0.4167, 0.875, 0.5, 0.8125, 0.5, 0.8125, 0.4167, 0.875, 0.6667, 0.875, 0.75, 0.8125, 0.75, 0.8125, 0.6667, 0.8125, 0.9167, 0.875, 0.9167, 0.875, 0.9167, 0.8125, 0.9167, 0.875, 0.3333, 0.875, 0.4167, 0.8125, 0.4167, 0.8125, 0.3333, 0.875, 0.5833, 0.875, 0.6667, 0.8125, 0.6667, 0.8125, 0.5833, 0.875, 0.8333, 0.875, 0.9167, 0.8125, 0.9167, 0.8125, 0.8333, 0.875, 0.5, 0.875, 0.5833, 0.8125, 0.5833, 0.8125, 0.5, 0.875, 0.75, 0.875, 0.8333, 0.8125, 0.8333, 0.8125, 0.75, 0.8125, 0.8333, 0.8125, 0.9167, 0.75, 0.9167, 0.75, 0.8333, 0.8125, 0.5, 0.8125, 0.5833, 0.75, 0.5833, 0.75, 0.5, 0.8125, 0.75, 0.8125, 0.8333, 0.75, 0.8333, 0.75, 0.75, 0.8125, 0.4167, 0.8125, 0.5, 0.75, 0.5, 0.75, 0.4167, 0.8125, 0.6667, 0.8125, 0.75, 0.75, 0.75, 0.75, 0.6667, 0.375, 0.9167, 0.4375, 0.9167, 0.4375, 0.9167, 0.375, 0.9167, 0.8125, 0.3333, 0.8125, 0.4167, 0.75, 0.4167, 0.75, 0.3333, 0.8125, 0.5833, 0.8125, 0.6667, 0.75, 0.6667, 0.75, 0.5833, 0.75, 0.9167, 0.7188, 1.0, 0.6875, 0.9167, 0.6875, 0.9167, 0.6562, 1.0, 0.625, 0.9167, 0.625, 0.9167, 0.5938, 1.0, 0.5625, 0.9167, 0.5625, 0.9167, 0.5312, 1.0, 0.5, 0.9167, 0.5, 0.9167, 0.4687, 1.0, 0.4375, 0.9167, 0.4375, 0.9167, 0.4062, 1.0, 0.375, 0.9167, 0.375, 0.9167, 0.3437, 1.0, 0.3125, 0.9167, 0.3125, 0.9167, 0.2812, 1.0, 0.25, 0.9167, 0.25, 0.9167, 0.2187, 1.0, 0.1875, 0.9167, 0.1875, 0.9167, 0.1562, 1.0, 0.125, 0.9167, 0.125, 0.9167, 0.09375, 1.0, 0.0625, 0.9167, 0.0625, 0.9167, 0.03125, 1.0, 0.0, 0.9167, 1.0, 0.9167, 0.9687, 1.0, 0.9375, 0.9167, 0.9375, 0.9167, 0.9062, 1.0, 0.875, 0.9167, 0.875, 0.9167, 0.8437, 1.0, 0.8125, 0.9167, 0.8125, 0.9167, 0.7812, 1.0, 0.75, 0.9167])
me_sphere_001.materials.append(mat_material_002)
me_sphere_001.update()

# ---- objects
ob_sphere = bpy.data.objects.new('Sphere', me_sphere)
ob_sphere_001 = bpy.data.objects.new('Sphere.001', me_sphere_001)

# ---- transforms, parenting, visibility, modifiers, constraints
ob_sphere.location = (0.0, 0.0, 0.0)
ob_sphere_001.location = (0.0, 0.0, 0.0)
ob_sphere_001.scale = (1.26, 1.26, 1.0)

# ---- collection membership
col_collection.objects.link(ob_sphere)
col_collection.objects.link(ob_sphere_001)

# ---- scene / render settings (as saved in the file)
scene.frame_start = 1; scene.frame_end = 250; scene.frame_set(1)
scene.render.engine = 'BLENDER_EEVEE_NEXT'
bpy.context.view_layer.update()

# ---- added for rendering (the .blend has no active camera and no usable light): camera, sun
cam_auto = bpy.data.cameras.new('AutoCamera')
cam_auto.lens = 50.0
cam_auto.sensor_width = 36.0
cam_auto.clip_end = 1000.0
ob_auto_camera = bpy.data.objects.new('AutoCamera', cam_auto)
scene.collection.objects.link(ob_auto_camera)
ob_auto_camera.location = (4.33756, -5.20507, 3.19347)
ob_auto_camera.rotation_euler = (1.09748, -7.21219e-08, 0.694738)
scene.camera = ob_auto_camera
light_auto_sun = bpy.data.lights.new('AutoSun', 'SUN')
light_auto_sun.energy = 3.0
light_auto_sun.angle = 0.0523599
ob_auto_sun = bpy.data.objects.new('AutoSun', light_auto_sun)
scene.collection.objects.link(ob_auto_sun)
ob_auto_sun.rotation_euler = (0.872665, 0.174533, 0.523599)
bpy.context.view_layer.update()
